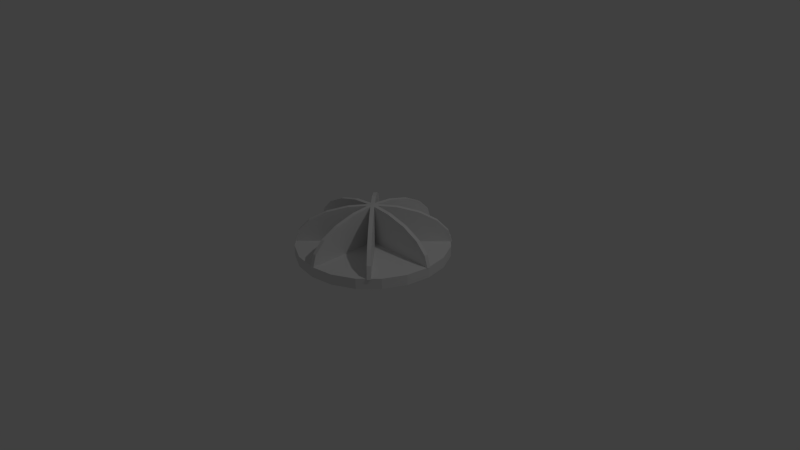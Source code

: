 # Source: enemy_rotator.blend  (saved by Blender 2.70.0; exported with 4.5.12 LTS)
import bpy
from mathutils import Matrix  # noqa: F401  (used for matrix-valued properties, if any)

bpy.ops.wm.read_factory_settings(use_empty=True)
scene = bpy.context.scene
scene.name = 'Scene'

# ---- collections
col_collection_1 = bpy.data.collections.new('Collection 1'); scene.collection.children.link(col_collection_1)

# ---- world
world_world = bpy.data.worlds.new('World'); scene.world = world_world
world_world.color = (0.05088, 0.05088, 0.05088)
world_world.use_sun_shadow = False
world_world.sun_shadow_jitter_overblur = 0.0
world_world.cycles.sampling_method = 'MANUAL'
world_world.cycles.sample_map_resolution = 256

# ---- cameras
cam_camera = bpy.data.cameras.new('Camera')
cam_camera.clip_end = 100.0
cam_camera.lens = 35.0
cam_camera.sensor_width = 32.0
cam_camera.sensor_height = 18.0
cam_camera.ortho_scale = 7.314
cam_camera.dof.focus_distance = 0.0
cam_camera.dof.aperture_fstop = 128.0

# ---- lights
light_lamp = bpy.data.lights.new('Lamp', 'POINT')
light_lamp.transmission_factor = 0.0
light_lamp.cutoff_distance = 30.0
light_lamp.energy = 100.0
light_lamp.shadow_buffer_clip_start = 1.001
light_lamp.shadow_soft_size = 0.1
light_lamp.shadow_maximum_resolution = 0.006
light_lamp.use_absolute_resolution = True
light_lamp.cycles.use_multiple_importance_sampling = False

# ---- meshes
me_circle = bpy.data.meshes.new('Circle')
me_circle.from_pydata([(-0.0204, 0.9977, 0.1956), (-0.0204, 0.9488, 0.3532), (-0.0204, 0.8071, 0.4954), (-0.0204, 0.5864, 0.6083), (-0.0204, 0.3083, 0.6807), (-0.0204, -4.575e-08, 0.7057), (-0.0204, -0.3083, 0.6807), (-0.0204, -0.5864, 0.6083), (-0.0204, -0.8071, 0.4954), (-0.0204, -0.9488, 0.3532), (-0.0204, -0.9977, 0.1956), (0.0, 1.0, 0.06364), (-0.309, 0.9511, 0.06364), (-0.5878, 0.809, 0.06364), (-0.809, 0.5878, 0.06364), (-0.9511, 0.309, 0.06364), (-1.0, -4.371e-08, 0.06364), (-0.9511, -0.309, 0.06364), (-0.809, -0.5878, 0.06364), (-0.5878, -0.809, 0.06364), (-0.309, -0.9511, 0.06364), (3.257e-07, -1.0, 0.06364), (0.309, -0.9511, 0.06364), (0.5878, -0.809, 0.06364), (0.809, -0.5878, 0.06364), (0.9511, -0.309, 0.06364), (1.0, 9.656e-07, 0.06364), (0.9511, 0.309, 0.06364), (0.809, 0.5878, 0.06364), (0.5878, 0.809, 0.06364), (0.309, 0.9511, 0.06364), (0.0, 1.0, 0.203), (-0.309, 0.9511, 0.203), (-0.5878, 0.809, 0.203), (-0.809, 0.5878, 0.203), (-0.9511, 0.309, 0.203), (-1.0, -4.371e-08, 0.203), (-0.9511, -0.309, 0.203), (-0.809, -0.5878, 0.203), (-0.5878, -0.809, 0.203), (-0.309, -0.9511, 0.203), (3.257e-07, -1.0, 0.203), (0.309, -0.9511, 0.203), (0.5878, -0.809, 0.203), (0.809, -0.5878, 0.203), (0.9511, -0.309, 0.203), (1.0, 9.656e-07, 0.203), (0.9511, 0.309, 0.203), (0.809, 0.5878, 0.203), (0.5878, 0.809, 0.203), (0.309, 0.9511, 0.203), (0.03076, 0.9977, 0.1956), (0.03076, 0.9488, 0.3532), (0.03076, 0.8071, 0.4954), (0.03076, 0.5864, 0.6083), (0.03076, 0.3083, 0.6807), (0.03076, -4.575e-08, 0.7057), (0.03076, -0.3083, 0.6807), (0.03076, -0.5864, 0.6083), (0.03076, -0.8071, 0.4954), (0.03076, -0.9488, 0.3532), (0.03076, -0.9977, 0.1956), (1.003, 0.02558, 0.1956), (0.954, 0.02558, 0.3532), (0.8123, 0.02558, 0.4954), (0.5916, 0.02558, 0.6083), (0.3135, 0.02558, 0.6807), (0.005181, 0.02558, 0.7057), (-0.3031, 0.02558, 0.6807), (-0.5812, 0.02558, 0.6083), (-0.802, 0.02558, 0.4954), (-0.9437, 0.02558, 0.3532), (-0.9925, 0.02558, 0.1956), (1.003, -0.02558, 0.1956), (0.954, -0.02558, 0.3532), (0.8123, -0.02558, 0.4954), (0.5916, -0.02558, 0.6083), (0.3135, -0.02558, 0.6807), (0.005181, -0.02558, 0.7057), (-0.3031, -0.02558, 0.6807), (-0.5812, -0.02558, 0.6083), (-0.802, -0.02558, 0.4954), (-0.9437, -0.02558, 0.3532), (-0.9925, -0.02558, 0.1956), (0.6926, 0.7235, 0.1956), (0.658, 0.689, 0.3532), (0.5578, 0.5888, 0.4954), (0.4018, 0.4327, 0.6083), (0.2051, 0.2361, 0.6807), (-0.01291, 0.01809, 0.7057), (-0.2309, -0.1999, 0.6807), (-0.4276, -0.3966, 0.6083), (-0.5836, -0.5526, 0.4954), (-0.6838, -0.6528, 0.3532), (-0.7184, -0.6874, 0.1956), (0.7287, 0.6874, 0.1956), (0.6942, 0.6528, 0.3532), (0.594, 0.5526, 0.4954), (0.4379, 0.3966, 0.6083), (0.2413, 0.1999, 0.6807), (0.02327, -0.01809, 0.7057), (-0.1947, -0.2361, 0.6807), (-0.3914, -0.4327, 0.6083), (-0.5475, -0.5888, 0.4954), (-0.6477, -0.689, 0.3532), (-0.6822, -0.7235, 0.1956), (0.7287, -0.6874, 0.1956), (0.6942, -0.6528, 0.3532), (0.594, -0.5526, 0.4954), (0.4379, -0.3966, 0.6083), (0.2413, -0.1999, 0.6807), (0.02327, 0.01809, 0.7057), (-0.1947, 0.2361, 0.6807), (-0.3914, 0.4327, 0.6083), (-0.5475, 0.5888, 0.4954), (-0.6477, 0.689, 0.3532), (-0.6822, 0.7235, 0.1956), (0.6926, -0.7235, 0.1956), (0.658, -0.689, 0.3532), (0.5578, -0.5888, 0.4954), (0.4018, -0.4327, 0.6083), (0.2051, -0.2361, 0.6807), (-0.01291, -0.01809, 0.7057), (-0.2309, 0.1999, 0.6807), (-0.4276, 0.3966, 0.6083), (-0.5836, 0.5526, 0.4954), (-0.6838, 0.6528, 0.3532), (-0.7184, 0.6874, 0.1956)], [], [(1, 0, 10, 9, 8, 7, 6, 5, 4, 3, 2), (12, 11, 30, 29, 28, 27, 26, 25, 24, 23, 22, 21, 20, 19, 18, 17, 16, 15, 14, 13), (32, 33, 34, 35, 36, 37, 38, 39, 40, 41, 42, 43, 44, 45, 46, 47, 48, 49, 50, 31), (27, 28, 48, 47), (19, 20, 40, 39), (15, 16, 36, 35), (11, 12, 32, 31), (23, 24, 44, 43), (28, 29, 49, 48), (24, 25, 45, 44), (20, 21, 41, 40), (16, 17, 37, 36), (12, 13, 33, 32), (29, 30, 50, 49), (25, 26, 46, 45), (21, 22, 42, 41), (17, 18, 38, 37), (13, 14, 34, 33), (30, 11, 31, 50), (14, 15, 35, 34), (26, 27, 47, 46), (22, 23, 43, 42), (18, 19, 39, 38), (52, 53, 54, 55, 56, 57, 58, 59, 60, 61, 51), (8, 9, 60, 59), (3, 4, 55, 54), (7, 8, 59, 58), (2, 3, 54, 53), (6, 7, 58, 57), (1, 2, 53, 52), (10, 0, 51, 61), (5, 6, 57, 56), (0, 1, 52, 51), (9, 10, 61, 60), (4, 5, 56, 55), (63, 62, 72, 71, 70, 69, 68, 67, 66, 65, 64), (74, 75, 76, 77, 78, 79, 80, 81, 82, 83, 73), (70, 71, 82, 81), (65, 66, 77, 76), (69, 70, 81, 80), (64, 65, 76, 75), (68, 69, 80, 79), (63, 64, 75, 74), (72, 62, 73, 83), (67, 68, 79, 78), (62, 63, 74, 73), (71, 72, 83, 82), (66, 67, 78, 77), (85, 84, 94, 93, 92, 91, 90, 89, 88, 87, 86), (96, 97, 98, 99, 100, 101, 102, 103, 104, 105, 95), (92, 93, 104, 103), (87, 88, 99, 98), (91, 92, 103, 102), (86, 87, 98, 97), (90, 91, 102, 101), (85, 86, 97, 96), (94, 84, 95, 105), (89, 90, 101, 100), (84, 85, 96, 95), (93, 94, 105, 104), (88, 89, 100, 99), (107, 106, 116, 115, 114, 113, 112, 111, 110, 109, 108), (118, 119, 120, 121, 122, 123, 124, 125, 126, 127, 117), (114, 115, 126, 125), (109, 110, 121, 120), (113, 114, 125, 124), (108, 109, 120, 119), (112, 113, 124, 123), (107, 108, 119, 118), (116, 106, 117, 127), (111, 112, 123, 122), (106, 107, 118, 117), (115, 116, 127, 126), (110, 111, 122, 121)])
me_circle.use_remesh_preserve_volume = False
me_circle.use_remesh_preserve_attributes = False
me_circle.use_mirror_vertex_groups = False
me_circle.update()

# ---- objects
ob_circle = bpy.data.objects.new('Circle', me_circle)
ob_lamp = bpy.data.objects.new('Lamp', light_lamp)
ob_camera = bpy.data.objects.new('Camera', cam_camera)

# ---- transforms, parenting, visibility, modifiers, constraints
ob_circle.location = (0.0, 0.0, 0.0)
ob_circle.lineart.crease_threshold = 0.0
ob_lamp.location = (4.076, 1.005, 5.904)
ob_lamp.rotation_euler = (0.6503, 0.05522, 1.866)
ob_lamp.lock_rotations_4d = False
ob_lamp.empty_display_type = 'ARROWS'
ob_lamp.color = (0.0, 0.0, 0.0, 0.0)
ob_lamp.lineart.crease_threshold = 0.0
ob_camera.location = (7.481, -6.508, 5.344)
ob_camera.rotation_euler = (1.109, 0.01082, 0.8149)
ob_camera.lock_rotations_4d = False
ob_camera.empty_display_type = 'ARROWS'
ob_camera.color = (0.0, 0.0, 0.0, 0.0)
ob_camera.display_type = 'WIRE'
ob_camera.lineart.crease_threshold = 0.0

# ---- collection membership
col_collection_1.objects.link(ob_circle)
col_collection_1.objects.link(ob_lamp)
col_collection_1.objects.link(ob_camera)

# ---- scene / render settings (as saved in the file)
scene.camera = ob_camera
scene.frame_start = 1; scene.frame_end = 250; scene.frame_set(1)
scene.render.engine = 'BLENDER_EEVEE_NEXT'
scene.render.resolution_percentage = 50
scene.render.dither_intensity = 0.0
scene.cycles.use_denoising = False
scene.cycles.samples = 10
scene.cycles.sampling_pattern = 'TABULATED_SOBOL'
scene.cycles.light_sampling_threshold = 0.0
scene.cycles.use_adaptive_sampling = False
scene.cycles.use_light_tree = False
scene.cycles.blur_glossy = 0.0
scene.cycles.volume_bounces = 1
scene.cycles.pixel_filter_type = 'GAUSSIAN'
scene.cycles.sample_clamp_indirect = 0.0
scene.view_settings.view_transform = 'Standard'
bpy.context.view_layer.update()
